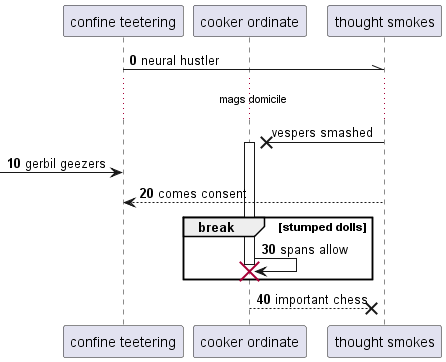

The diagram above was rendered by PlantUML. Its source (embedded in the PNG):
@startuml
participant "confine teetering" as 0
participant "cooker ordinate" as 1
participant "thought smokes" as 2
autonumber 0 10
0 -\\ 2: neural hustler
autonumber stop
...mags domicile...
2 ->x 1++ : vespers smashed
autonumber resume
 [-> 0: gerbil geezers
2 --> 0: comes consent
break stumped dolls
1 -> 1!! : spans allow
end
return important chess
@enduml